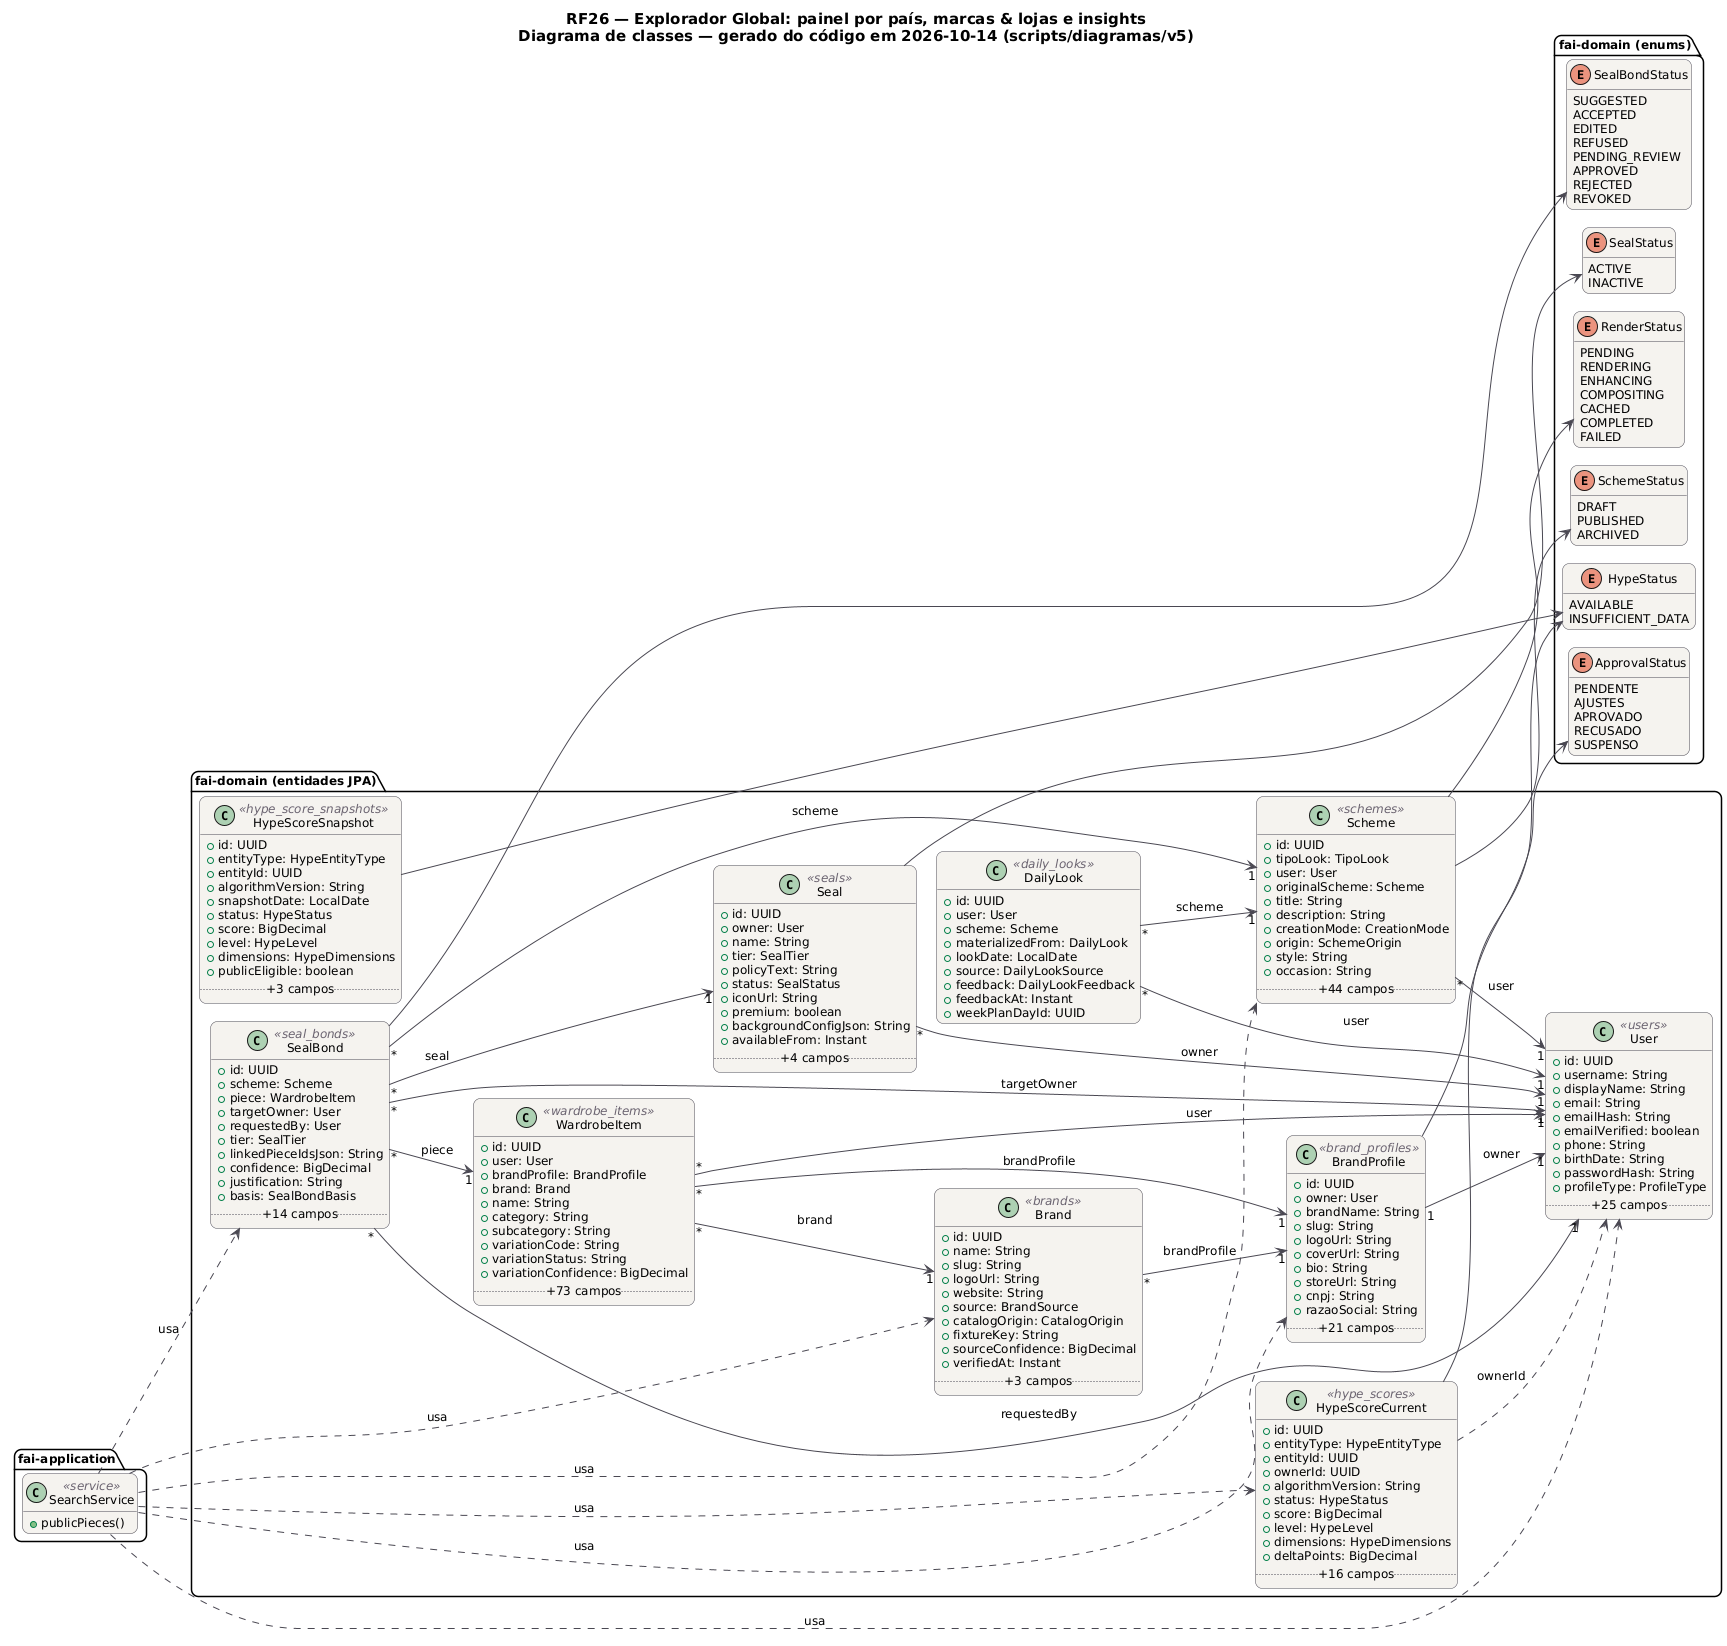

The diagram above was rendered by PlantUML. Its source (embedded in the PNG):
@startuml RF26_Classes
!pragma layout smetana
skinparam backgroundColor #FFFFFF
skinparam shadowing false
skinparam defaultFontName "DejaVu Sans"
skinparam defaultFontSize 12
skinparam titleFontSize 15
skinparam roundcorner 14
skinparam ArrowColor #52606D
skinparam note {
  BackgroundColor #FFFDEB
  BorderColor #D8CE78
  FontColor #554F24
}
skinparam class {
  BackgroundColor #F4F2EF
  BorderColor #4A4852
  ArrowColor #4A4852
  StereotypeFontColor #6B6470
}
hide empty members
left to right direction
title RF26 — Explorador Global: painel por país, marcas & lojas e insights\nDiagrama de classes — gerado do código em 2026-10-14 (scripts/diagramas/v5)

package "fai-domain (entidades JPA)" {
  class Brand <<brands>> {
    +id: UUID
    +name: String
    +slug: String
    +logoUrl: String
    +website: String
    +source: BrandSource
    +catalogOrigin: CatalogOrigin
    +fixtureKey: String
    +sourceConfidence: BigDecimal
    +verifiedAt: Instant
    .. +3 campos ..
  }
  class BrandProfile <<brand_profiles>> {
    +id: UUID
    +owner: User
    +brandName: String
    +slug: String
    +logoUrl: String
    +coverUrl: String
    +bio: String
    +storeUrl: String
    +cnpj: String
    +razaoSocial: String
    .. +21 campos ..
  }
  class DailyLook <<daily_looks>> {
    +id: UUID
    +user: User
    +scheme: Scheme
    +materializedFrom: DailyLook
    +lookDate: LocalDate
    +source: DailyLookSource
    +feedback: DailyLookFeedback
    +feedbackAt: Instant
    +weekPlanDayId: UUID
  }
  class HypeScoreCurrent <<hype_scores>> {
    +id: UUID
    +entityType: HypeEntityType
    +entityId: UUID
    +ownerId: UUID
    +algorithmVersion: String
    +status: HypeStatus
    +score: BigDecimal
    +level: HypeLevel
    +dimensions: HypeDimensions
    +deltaPoints: BigDecimal
    .. +16 campos ..
  }
  class HypeScoreSnapshot <<hype_score_snapshots>> {
    +id: UUID
    +entityType: HypeEntityType
    +entityId: UUID
    +algorithmVersion: String
    +snapshotDate: LocalDate
    +status: HypeStatus
    +score: BigDecimal
    +level: HypeLevel
    +dimensions: HypeDimensions
    +publicEligible: boolean
    .. +3 campos ..
  }
  class Scheme <<schemes>> {
    +id: UUID
    +tipoLook: TipoLook
    +user: User
    +originalScheme: Scheme
    +title: String
    +description: String
    +creationMode: CreationMode
    +origin: SchemeOrigin
    +style: String
    +occasion: String
    .. +44 campos ..
  }
  class Seal <<seals>> {
    +id: UUID
    +owner: User
    +name: String
    +tier: SealTier
    +policyText: String
    +status: SealStatus
    +iconUrl: String
    +premium: boolean
    +backgroundConfigJson: String
    +availableFrom: Instant
    .. +4 campos ..
  }
  class SealBond <<seal_bonds>> {
    +id: UUID
    +scheme: Scheme
    +piece: WardrobeItem
    +targetOwner: User
    +requestedBy: User
    +tier: SealTier
    +linkedPieceIdsJson: String
    +confidence: BigDecimal
    +justification: String
    +basis: SealBondBasis
    .. +14 campos ..
  }
  class User <<users>> {
    +id: UUID
    +username: String
    +displayName: String
    +email: String
    +emailHash: String
    +emailVerified: boolean
    +phone: String
    +birthDate: String
    +passwordHash: String
    +profileType: ProfileType
    .. +25 campos ..
  }
  class WardrobeItem <<wardrobe_items>> {
    +id: UUID
    +user: User
    +brandProfile: BrandProfile
    +brand: Brand
    +name: String
    +category: String
    +subcategory: String
    +variationCode: String
    +variationStatus: String
    +variationConfidence: BigDecimal
    .. +73 campos ..
  }
}
package "fai-domain (enums)" {
  enum ApprovalStatus {
    PENDENTE
    AJUSTES
    APROVADO
    RECUSADO
    SUSPENSO
  }
  enum HypeStatus {
    AVAILABLE
    INSUFFICIENT_DATA
  }
  enum SchemeStatus {
    DRAFT
    PUBLISHED
    ARCHIVED
  }
  enum RenderStatus {
    PENDING
    RENDERING
    ENHANCING
    COMPOSITING
    CACHED
    COMPLETED
    FAILED
  }
  enum SealStatus {
    ACTIVE
    INACTIVE
  }
  enum SealBondStatus {
    SUGGESTED
    ACCEPTED
    EDITED
    REFUSED
    PENDING_REVIEW
    APPROVED
    REJECTED
    REVOKED
  }
}
package "fai-application" {
  class SearchService <<service>> {
    +publicPieces()
  }
}
SearchService ..> Brand : usa
SearchService ..> BrandProfile : usa
SearchService ..> HypeScoreCurrent : usa
SearchService ..> Scheme : usa
SearchService ..> SealBond : usa
SearchService ..> User : usa
Brand "*" --> "1" BrandProfile : brandProfile
BrandProfile "1" --> "1" User : owner
BrandProfile --> ApprovalStatus
DailyLook "*" --> "1" Scheme : scheme
DailyLook "*" --> "1" User : user
HypeScoreCurrent --> HypeStatus
HypeScoreCurrent ..> User : ownerId
HypeScoreSnapshot --> HypeStatus
Scheme "*" --> "1" User : user
Scheme --> RenderStatus
Scheme --> SchemeStatus
Seal "*" --> "1" User : owner
Seal --> SealStatus
SealBond "*" --> "1" Scheme : scheme
SealBond "*" --> "1" Seal : seal
SealBond "*" --> "1" User : requestedBy
SealBond "*" --> "1" User : targetOwner
SealBond "*" --> "1" WardrobeItem : piece
SealBond --> SealBondStatus
WardrobeItem "*" --> "1" Brand : brand
WardrobeItem "*" --> "1" BrandProfile : brandProfile
WardrobeItem "*" --> "1" User : user
@enduml